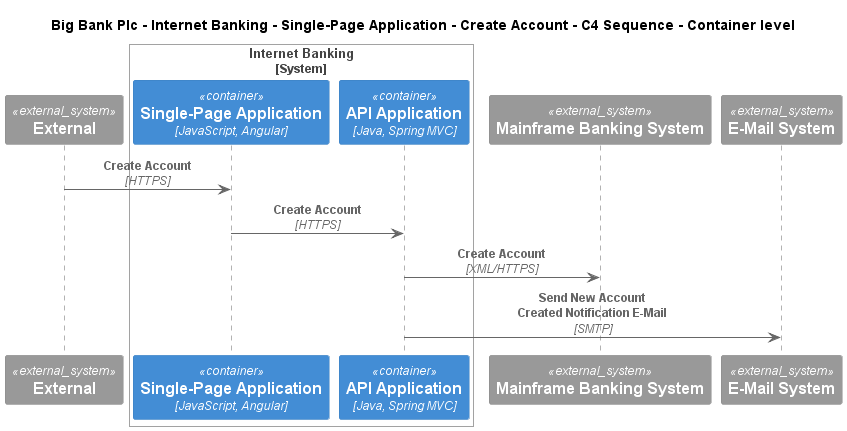

The diagram above was rendered by PlantUML. Its source (embedded in the PNG):
@startuml
!include ..\..\..\..\..\..\..\.c4s\C4_Sequence.puml
SHOW_FOOT_BOXES()

title Big Bank Plc - Internet Banking - Single-Page Application - Create Account - C4 Sequence - Container level

System_Ext(C4InterFlow.SoftwareSystems.ExternalSystem, "External", "")

System_Boundary(BigBankPlc.SoftwareSystems.InternetBanking, "Internet Banking")
    Container(BigBankPlc.SoftwareSystems.InternetBanking.Containers.SinglePageApp, "Single-Page Application", "JavaScript, Angular", "Provides all the Internet banking functionality to customers via their web browser")
    Container(BigBankPlc.SoftwareSystems.InternetBanking.Containers.APIApplication, "API Application", "Java, Spring MVC", "Provides Internet banking functionality via API")
Boundary_End()
System_Ext(BigBankPlc.SoftwareSystems.MainframeBankingSystem, "Mainframe Banking System", "Stores all of the core banking information about customers, accounts, transactions, etc.")
System_Ext(BigBankPlc.SoftwareSystems.EMailSystem, "E-Mail System", "The internal Microsoft Exchange system")

Rel(C4InterFlow.SoftwareSystems.ExternalSystem, BigBankPlc.SoftwareSystems.InternetBanking.Containers.SinglePageApp, "Create Account", "HTTPS")
Rel(BigBankPlc.SoftwareSystems.InternetBanking.Containers.SinglePageApp, BigBankPlc.SoftwareSystems.InternetBanking.Containers.APIApplication, "Create Account", "HTTPS")
Rel(BigBankPlc.SoftwareSystems.InternetBanking.Containers.APIApplication, BigBankPlc.SoftwareSystems.MainframeBankingSystem, "Create Account", "XML/HTTPS")
Rel(BigBankPlc.SoftwareSystems.InternetBanking.Containers.APIApplication, BigBankPlc.SoftwareSystems.EMailSystem, "Send New Account Created Notification E-Mail", "SMTP")


@enduml